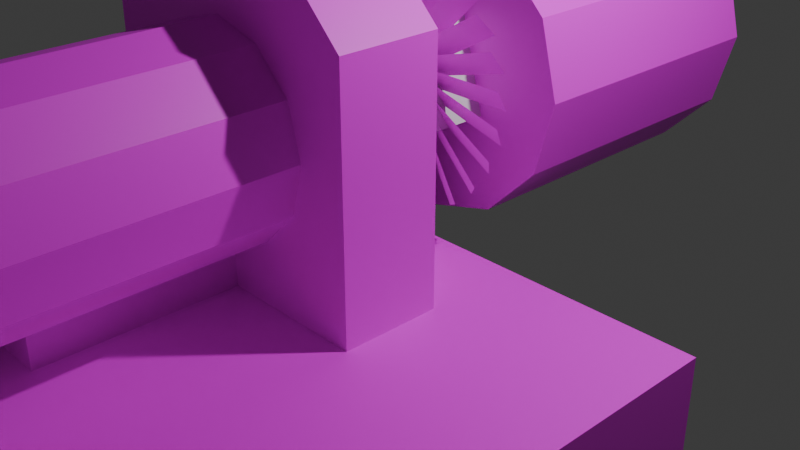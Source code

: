 # Source: 7.blend  (saved by Blender 4.3.34; exported with 4.5.12 LTS)
import bpy
from mathutils import Matrix  # noqa: F401  (used for matrix-valued properties, if any)

bpy.ops.wm.read_factory_settings(use_empty=True)
scene = bpy.context.scene
scene.name = 'Scene'

# ---- collections
col_linked = bpy.data.collections.new('Linked'); scene.collection.children.link(col_linked)
col_collection = bpy.data.collections.new('Collection'); scene.collection.children.link(col_collection)
col_es = bpy.data.collections.new('ES'); scene.collection.children.link(col_es)
col_uds = bpy.data.collections.new('UDS'); scene.collection.children.link(col_uds)
col_sds = bpy.data.collections.new('SDS'); scene.collection.children.link(col_sds)
col_ds = bpy.data.collections.new('DS'); scene.collection.children.link(col_ds)
col_s = bpy.data.collections.new('S'); scene.collection.children.link(col_s)

# ---- images (referenced by path relative to the original .blend; pixels are not part of the script)
import os
ASSET_DIR = os.environ.get("B2B_ASSET_DIR", "")  # directory of the original .blend (textures are referenced by path, not embedded)
HERE = os.path.dirname(os.path.abspath(__file__))  # packed textures are extracted next to this script under _unpacked/

def load_image(name, relpath, width, height, colorspace="sRGB"):
    """Load a texture the original file referenced (path relative to the .blend, or extracted next to this script)."""
    p = next((c for c in (os.path.join(HERE, relpath), os.path.join(ASSET_DIR, relpath)) if relpath and os.path.exists(c)), "")
    if p:
        img = bpy.data.images.load(p, check_existing=True)
        img.name = name
    else:  # same state as the original file: an image datablock whose file is absent (Cycles renders it pink)
        img = bpy.data.images.new(name, width, height)
        img.source = "FILE"
        img.filepath = "//" + (relpath or name)
    img.colorspace_settings.name = colorspace
    return img
img_texture1_png = load_image('texture1.png', 'texture1.png', 1024, 1024, 'sRGB')
img_texture0_png = load_image('texture0.png', 'texture0.png', 1024, 1024, 'sRGB')

# ---- materials (node trees are filled in below, after node groups)
mat_material_001 = bpy.data.materials.new('Material.001')
mat_material_001.alpha_threshold = 0.0
mat_material_001.roughness = 0.5
mat_material_001.line_color = (0.0, 0.0, 0.0, 1.0)
mat_material = bpy.data.materials.new('Material')
mat_material.alpha_threshold = 0.0
mat_material.roughness = 0.5
mat_material.line_color = (0.0, 0.0, 0.0, 1.0)

# ---- material node trees
mat_material_001.use_nodes = True; mat_material_001.node_tree.nodes.clear()
_N = mat_material_001.node_tree.nodes; _L = mat_material_001.node_tree.links
n0 = _N.new('ShaderNodeOutputMaterial'); n0.name = 'Material Output'; n0.location = (300, 300)
n1 = _N.new('ShaderNodeBsdfPrincipled'); n1.name = 'Principled BSDF'; n1.location = (10, 300)
n1.inputs[3].default_value = 1.45
n2 = _N.new('ShaderNodeTexImage'); n2.name = 'Image Texture'; n2.location = (-280, 280)
n2.image = img_texture1_png
n2.interpolation = 'Closest'
_L.new(n1.outputs[0], n0.inputs[0])
_L.new(n2.outputs[0], n1.inputs[0])
n0.is_active_output = True
mat_material.use_nodes = True; mat_material.node_tree.nodes.clear()
_N = mat_material.node_tree.nodes; _L = mat_material.node_tree.links
n0 = _N.new('ShaderNodeOutputMaterial'); n0.name = 'Material Output'; n0.location = (300, 300)
n1 = _N.new('ShaderNodeBsdfPrincipled'); n1.name = 'Principled BSDF'; n1.location = (10, 300)
n1.inputs[3].default_value = 1.45
n2 = _N.new('ShaderNodeTexImage'); n2.name = 'Image Texture'; n2.location = (-280, 280)
n2.image = img_texture0_png
n2.interpolation = 'Closest'
_L.new(n1.outputs[0], n0.inputs[0])
_L.new(n2.outputs[0], n1.inputs[0])
n0.is_active_output = True

# ---- world
world_world = bpy.data.worlds.new('World'); scene.world = world_world
world_world.use_nodes = True; world_world.node_tree.nodes.clear()
_N = world_world.node_tree.nodes; _L = world_world.node_tree.links
n0 = _N.new('ShaderNodeOutputWorld'); n0.name = 'World Output'; n0.location = (300, 300)
n1 = _N.new('ShaderNodeBackground'); n1.name = 'Background'; n1.location = (10, 300)
n1.inputs[0].default_value = (0.05088, 0.05088, 0.05088, 1.0)
_L.new(n1.outputs[0], n0.inputs[0])
n0.is_active_output = True
world_world.color = (0.05088, 0.05088, 0.05088)
world_world.sun_shadow_jitter_overblur = 0.0

# ---- cameras
cam_camera = bpy.data.cameras.new('Camera')
cam_camera.clip_end = 100.0
cam_camera.ortho_scale = 7.314

# ---- lights
light_light = bpy.data.lights.new('Light', 'POINT')
light_light.energy = 1000.0
light_light.shadow_soft_size = 0.1

# ---- meshes
me_cube_003 = bpy.data.meshes.new('Cube.003')
me_cube_003.from_pydata([(-1.5, -0.5, -2.5), (-1.5, 0.5, -2.5), (1.5, -0.5, -2.5), (1.5, 0.5, -2.5), (-1.0, -0.5, 0.5), (-1.5, -0.5, 0.0), (-1.5, 0.5, 0.0), (-1.0, 0.5, 0.5), (1.5, -0.5, 0.0), (1.0, -0.5, 0.5), (1.0, 0.5, 0.5), (1.5, 0.5, 0.0)], [], [(10, 7, 4, 9), (3, 11, 8, 2), (0, 5, 6, 1), (1, 3, 2, 0), (1, 6, 7, 10, 11, 3), (4, 7, 6, 5), (10, 9, 8, 11), (2, 8, 9, 4, 5, 0)])
_uv = me_cube_003.uv_layers.new(name='UVMap')
_uv.uv.foreach_set('vector', [0.8965, 0.8457, 0.8301, 0.8457, 0.8301, 0.8125, 0.8965, 0.8125, 0.8438, 0.877, 0.8438, 0.9551, 0.8125, 0.9551, 0.8125, 0.877, 0.8438, 0.877, 0.8438, 0.9551, 0.875, 0.9551, 0.875, 0.877, 0.8125, 0.877, 0.9062, 0.877, 0.9062, 0.8457, 0.8125, 0.8457, 0.7188, 0.8125, 0.7188, 0.8906, 0.7344, 0.9062, 0.7969, 0.9062, 0.8125, 0.8906, 0.8125, 0.8125, 0.8301, 0.8125, 0.8301, 0.8457, 0.8125, 0.8457, 0.8125, 0.8125, 0.8965, 0.8457, 0.8965, 0.8125, 0.9121, 0.8125, 0.9121, 0.8457, 0.8125, 0.9062, 0.8125, 0.9844, 0.7969, 1.0, 0.7344, 1.0, 0.7188, 0.9844, 0.7188, 0.9062])
me_cube_003.materials.append(mat_material_001)
me_cube_003.update()
me_cube_001 = bpy.data.meshes.new('Cube.001')
me_cube_001.from_pydata([(-0.5, -0.5, -0.5), (-0.5, -0.5, 0.5), (-0.5, 0.5, -0.5), (-0.5, 0.5, 0.5), (0.5, -0.5, -0.5), (0.5, -0.5, 0.5), (0.5, 0.5, -0.5), (0.5, 0.5, 0.5)], [], [(0, 1, 3, 2), (2, 3, 7, 6), (6, 7, 5, 4), (4, 5, 1, 0), (2, 6, 4, 0), (7, 3, 1, 5)])
_uv = me_cube_001.uv_layers.new(name='UVMap')
_uv.uv.foreach_set('vector', [0.375, 0.0, 0.625, 0.0, 0.625, 0.25, 0.375, 0.25, 0.375, 0.25, 0.625, 0.25, 0.625, 0.5, 0.375, 0.5, 0.375, 0.5, 0.625, 0.5, 0.625, 0.75, 0.375, 0.75, 0.375, 0.75, 0.625, 0.75, 0.625, 1.0, 0.375, 1.0, 0.125, 0.5, 0.375, 0.5, 0.375, 0.75, 0.125, 0.75, 0.625, 0.5, 0.875, 0.5, 0.875, 0.75, 0.625, 0.75])
me_cube_001.materials.append(mat_material)
me_cube_001.update()
me_cylinder_001 = bpy.data.meshes.new('Cylinder.001')
me_cylinder_001.from_pydata([(0.0, 1.5, -1.5), (0.0, 1.5, 1.5), (0.75, 1.299, -1.5), (0.75, 1.299, 1.5), (1.299, 0.75, -1.5), (1.299, 0.75, 1.5), (1.5, 0.0, -1.5), (1.5, 0.0, 1.5), (1.299, -0.75, -1.5), (1.299, -0.75, 1.5), (0.75, -1.299, -1.5), (0.75, -1.299, 1.5), (0.0, -1.5, -1.5), (0.0, -1.5, 1.5), (-0.75, -1.299, -1.5), (-0.75, -1.299, 1.5), (-1.299, -0.75, -1.5), (-1.299, -0.75, 1.5), (-1.5, 0.0, -1.5), (-1.5, 0.0, 1.5), (-1.299, 0.75, -1.5), (-1.299, 0.75, 1.5), (-0.75, 1.299, -1.5), (-0.75, 1.299, 1.5)], [], [(0, 1, 3, 2), (2, 3, 5, 4), (4, 5, 7, 6), (6, 7, 9, 8), (8, 9, 11, 10), (10, 11, 13, 12), (12, 13, 15, 14), (14, 15, 17, 16), (16, 17, 19, 18), (18, 19, 21, 20), (3, 1, 23, 21, 19, 17, 15, 13, 11, 9, 7, 5), (20, 21, 23, 22), (22, 23, 1, 0), (0, 2, 4, 6, 8, 10, 12, 14, 16, 18, 20, 22)])
_uv = me_cylinder_001.uv_layers.new(name='UVMap')
_uv.uv.foreach_set('vector', [1.0, 0.5, 1.0, 1.0, 0.9167, 1.0, 0.9167, 0.5, 0.9167, 0.5, 0.9167, 1.0, 0.8333, 1.0, 0.8333, 0.5, 0.8333, 0.5, 0.8333, 1.0, 0.75, 1.0, 0.75, 0.5, 0.75, 0.5, 0.75, 1.0, 0.6667, 1.0, 0.6667, 0.5, 0.6667, 0.5, 0.6667, 1.0, 0.5833, 1.0, 0.5833, 0.5, 0.5833, 0.5, 0.5833, 1.0, 0.5, 1.0, 0.5, 0.5, 0.5, 0.5, 0.5, 1.0, 0.4167, 1.0, 0.4167, 0.5, 0.4167, 0.5, 0.4167, 1.0, 0.3333, 1.0, 0.3333, 0.5, 0.3333, 0.5, 0.3333, 1.0, 0.25, 1.0, 0.25, 0.5, 0.25, 0.5, 0.25, 1.0, 0.1667, 1.0, 0.1667, 0.5, 0.37, 0.4578, 0.25, 0.49, 0.13, 0.4578, 0.04215, 0.37, 0.01, 0.25, 0.04215, 0.13, 0.13, 0.04215, 0.25, 0.01, 0.37, 0.04215, 0.4578, 0.13, 0.49, 0.25, 0.4578, 0.37, 0.1667, 0.5, 0.1667, 1.0, 0.08333, 1.0, 0.08333, 0.5, 0.08333, 0.5, 0.08333, 1.0, 7.451e-08, 1.0, 7.451e-08, 0.5, 0.75, 0.49, 0.87, 0.4578, 0.9578, 0.37, 0.99, 0.25, 0.9578, 0.13, 0.87, 0.04215, 0.75, 0.01, 0.63, 0.04215, 0.5422, 0.13, 0.51, 0.25, 0.5422, 0.37, 0.63, 0.4578])
me_cylinder_001.materials.append(mat_material)
me_cylinder_001.update()
me_cube_002 = bpy.data.meshes.new('Cube.002')
me_cube_002.from_pydata([(-0.5, 0.25, -0.5), (0.5, -0.25, -0.5), (-0.5, 0.375, -0.5), (0.5, -0.375, -0.5), (0.5, 0.25, -0.5), (-0.5, -0.25, -0.5), (0.5, 0.375, -0.5), (-0.5, -0.375, -0.5), (-0.375, 0.25, -0.3125), (-0.5, 0.25, -0.4375), (-0.5, 0.375, -0.4375), (-0.375, 0.375, -0.3125), (0.5, 0.25, -0.4375), (0.375, 0.25, -0.3125), (0.375, 0.375, -0.3125), (0.5, 0.375, -0.4375), (-0.375, -0.375, -0.3125), (-0.5, -0.375, -0.4375), (-0.5, -0.25, -0.4375), (-0.375, -0.25, -0.3125), (0.5, -0.375, -0.4375), (0.375, -0.375, -0.3125), (0.375, -0.25, -0.3125), (0.5, -0.25, -0.4375)], [], [(14, 11, 8, 13), (6, 15, 12, 4), (22, 19, 16, 21), (0, 9, 10, 2), (2, 6, 4, 0), (2, 10, 11, 14, 15, 6), (8, 11, 10, 9), (14, 13, 12, 15), (4, 12, 13, 8, 9, 0), (1, 23, 20, 3), (7, 17, 18, 5), (5, 1, 3, 7), (5, 18, 19, 22, 23, 1), (16, 19, 18, 17), (22, 21, 20, 23), (3, 20, 21, 16, 17, 7)])
_uv = me_cube_002.uv_layers.new(name='UVMap')
_uv.uv.foreach_set('vector', [0.08203, 0.07031, 0.08203, 0.04688, 0.08594, 0.04688, 0.08594, 0.07031, 0.08203, 0.007812, 0.08203, 0.005859, 0.08594, 0.005859, 0.08594, 0.007812, 0.06641, 0.07031, 0.06641, 0.04688, 0.07031, 0.04688, 0.07031, 0.07031, 0.08594, 0.03906, 0.08594, 0.04102, 0.08203, 0.04102, 0.08203, 0.03906, 0.08203, 0.03906, 0.08203, 0.007812, 0.08594, 0.007812, 0.08594, 0.03906, 0.08203, 0.03906, 0.08008, 0.03906, 0.07617, 0.03516, 0.07617, 0.01172, 0.08008, 0.007812, 0.08203, 0.007812, 0.08594, 0.04688, 0.08203, 0.04688, 0.08203, 0.04102, 0.08594, 0.04102, 0.08203, 0.0, 0.08594, 0.0, 0.08594, 0.005859, 0.08203, 0.005859, 0.08594, 0.007812, 0.08789, 0.007812, 0.0918, 0.01172, 0.0918, 0.03516, 0.08789, 0.03906, 0.08594, 0.03906, 0.06641, 0.007812, 0.06641, 0.005859, 0.07031, 0.005859, 0.07031, 0.007812, 0.07031, 0.03906, 0.07031, 0.04102, 0.06641, 0.04102, 0.06641, 0.03906, 0.06641, 0.03906, 0.06641, 0.007812, 0.07031, 0.007812, 0.07031, 0.03906, 0.06641, 0.03906, 0.06445, 0.03906, 0.06055, 0.03516, 0.06055, 0.01172, 0.06445, 0.007812, 0.06641, 0.007812, 0.07031, 0.04688, 0.06641, 0.04688, 0.06641, 0.04102, 0.07031, 0.04102, 0.06641, 0.0, 0.07031, 0.0, 0.07031, 0.005859, 0.06641, 0.005859, 0.07031, 0.007812, 0.07227, 0.007812, 0.07617, 0.01172, 0.07617, 0.03516, 0.07227, 0.03906, 0.07031, 0.03906])
me_cube_002.materials.append(mat_material_001)
me_cube_002.update()
me_cube_005 = bpy.data.meshes.new('Cube.005')
me_cube_005.from_pydata([(-2.5, -0.5, -0.5), (-2.5, 0.5, -0.5), (2.5, -0.5, -0.5), (2.5, 0.5, -0.5), (-1.5, -0.5, 4.5), (-2.5, -0.5, 3.5), (-2.5, 0.5, 3.5), (-1.5, 0.5, 4.5), (2.5, -0.5, 3.5), (1.5, -0.5, 4.5), (1.5, 0.5, 4.5), (2.5, 0.5, 3.5)], [], [(10, 7, 4, 9), (3, 11, 8, 2), (0, 5, 6, 1), (1, 3, 2, 0), (1, 6, 7, 10, 11, 3), (4, 7, 6, 5), (10, 9, 8, 11), (2, 8, 9, 4, 5, 0)])
_uv = me_cube_005.uv_layers.new(name='UVMap')
_uv.uv.foreach_set('vector', [0.8262, 0.5312, 0.7246, 0.5312, 0.7246, 0.498, 0.8262, 0.498, 0.8906, 0.498, 0.8906, 0.623, 0.8594, 0.623, 0.8594, 0.498, 0.8906, 0.498, 0.8906, 0.6211, 0.9219, 0.6211, 0.9219, 0.498, 0.6914, 0.5625, 0.8477, 0.5625, 0.8477, 0.5312, 0.6914, 0.5312, 0.6914, 0.3418, 0.6914, 0.4668, 0.7227, 0.498, 0.8145, 0.498, 0.8457, 0.4668, 0.8457, 0.3418, 0.7246, 0.498, 0.7246, 0.5312, 0.6914, 0.5312, 0.6914, 0.498, 0.8262, 0.5312, 0.8262, 0.498, 0.8594, 0.498, 0.8594, 0.5312, 1.0, 0.3418, 1.0, 0.4668, 0.9688, 0.498, 0.877, 0.498, 0.8457, 0.4668, 0.8457, 0.3418])
me_cube_005.materials.append(mat_material_001)
me_cube_005.update()
me_cube_008 = bpy.data.meshes.new('Cube.008')
me_cube_008.from_pydata([(-3.5, -0.5, -1.5), (-3.5, 0.5, -1.5), (3.5, -0.5, -1.5), (3.5, 0.5, -1.5), (-1.5, -0.5, 5.5), (-3.5, -0.5, 3.5), (-3.5, 0.5, 3.5), (-1.5, 0.5, 5.5), (3.5, -0.5, 3.5), (1.5, -0.5, 5.5), (1.5, 0.5, 5.5), (3.5, 0.5, 3.5)], [], [(10, 7, 4, 9), (3, 11, 8, 2), (0, 5, 6, 1), (1, 3, 2, 0), (1, 6, 7, 10, 11, 3), (4, 7, 6, 5), (10, 9, 8, 11), (2, 8, 9, 4, 5, 0)])
_uv = me_cube_008.uv_layers.new(name='UVMap')
_uv.uv.foreach_set('vector', [0.4863, 1.0, 0.3828, 1.0, 0.3828, 0.9648, 0.4863, 0.9648, 0.3438, 0.752, 0.3438, 0.9082, 0.3125, 0.9082, 0.3125, 0.752, 0.4375, 0.7832, 0.4375, 0.9395, 0.4688, 0.9395, 0.4688, 0.7832, 0.5312, 0.5938, 0.75, 0.5938, 0.75, 0.5625, 0.5312, 0.5625, 0.3125, 0.5625, 0.3125, 0.7188, 0.375, 0.7812, 0.4688, 0.7812, 0.5312, 0.7188, 0.5312, 0.5625, 0.3828, 0.9648, 0.3828, 1.0, 0.3125, 1.0, 0.3125, 0.9648, 0.4863, 1.0, 0.4863, 0.9648, 0.5566, 0.9648, 0.5566, 1.0, 0.7188, 0.75, 0.7188, 0.9062, 0.6562, 0.9688, 0.5625, 0.9688, 0.5, 0.9062, 0.5, 0.75])
me_cube_008.materials.append(mat_material_001)
me_cube_008.update()
me_cube_011 = bpy.data.meshes.new('Cube.011')
me_cube_011.from_pydata([(-3.5, -12.5, -2.5), (-3.5, -12.5, 0.5), (-3.5, 0.5, -2.5), (-3.5, 0.5, 0.5), (3.5, -12.5, -2.5), (3.5, -12.5, 0.5), (3.5, 0.5, -2.5), (3.5, 0.5, 0.5)], [], [(0, 1, 3, 2), (2, 3, 7, 6), (6, 7, 5, 4), (4, 5, 1, 0), (2, 6, 4, 0), (7, 3, 1, 5)])
_uv = me_cube_011.uv_layers.new(name='UVMap')
_uv.uv.foreach_set('vector', [0.375, 0.0, 0.625, 0.0, 0.625, 0.25, 0.375, 0.25, 0.375, 0.25, 0.625, 0.25, 0.625, 0.5, 0.375, 0.5, 0.375, 0.5, 0.625, 0.5, 0.625, 0.75, 0.375, 0.75, 0.375, 0.75, 0.625, 0.75, 0.625, 1.0, 0.375, 1.0, 0.125, 0.5, 0.375, 0.5, 0.375, 0.75, 0.125, 0.75, 0.625, 0.5, 0.875, 0.5, 0.875, 0.75, 0.625, 0.75])
me_cube_011.materials.append(mat_material)
me_cube_011.update()
me_cube_012 = bpy.data.meshes.new('Cube.012')
me_cube_012.from_pydata([(-3.5, -12.5, -1.5), (-3.5, -12.5, -0.5), (-3.5, 0.5, -1.5), (-3.5, 0.5, -0.5), (3.5, -12.5, -1.5), (3.5, -12.5, -0.5), (3.5, 0.5, -1.5), (3.5, 0.5, -0.5)], [], [(0, 1, 3, 2), (2, 3, 7, 6), (6, 7, 5, 4), (4, 5, 1, 0), (2, 6, 4, 0), (7, 3, 1, 5)])
_uv = me_cube_012.uv_layers.new(name='UVMap')
_uv.uv.foreach_set('vector', [0.375, 0.0, 0.625, 0.0, 0.625, 0.25, 0.375, 0.25, 0.375, 0.25, 0.625, 0.25, 0.625, 0.5, 0.375, 0.5, 0.375, 0.5, 0.625, 0.5, 0.625, 0.75, 0.375, 0.75, 0.375, 0.75, 0.625, 0.75, 0.625, 1.0, 0.375, 1.0, 0.125, 0.5, 0.375, 0.5, 0.375, 0.75, 0.125, 0.75, 0.625, 0.5, 0.875, 0.5, 0.875, 0.75, 0.625, 0.75])
me_cube_012.materials.append(mat_material)
me_cube_012.update()
me_cube_013 = bpy.data.meshes.new('Cube.013')
me_cube_013.from_pydata([(-3.5, -10.0, -2.5), (-3.5, 0.5, -2.5), (3.5, -10.0, -2.5), (3.5, 0.5, -2.5), (0.0, -10.0, 5.5), (-3.5, -10.0, 2.0), (-1.339, -10.0, 5.234), (-2.475, -10.0, 4.475), (-3.234, -10.0, 3.339), (-3.5, 0.5, 2.0), (0.0, 0.5, 5.5), (-3.234, 0.5, 3.339), (-2.475, 0.5, 4.475), (-1.339, 0.5, 5.234), (3.5, -10.0, 2.0), (0.0, -10.0, 5.5), (3.234, -10.0, 3.339), (2.475, -10.0, 4.475), (1.339, -10.0, 5.234), (0.0, 0.5, 5.5), (3.5, 0.5, 2.0), (1.339, 0.5, 5.234), (2.475, 0.5, 4.475), (3.234, 0.5, 3.339)], [], [(19, 10, 4, 15), (3, 20, 14, 2), (0, 5, 9, 1), (1, 3, 2, 0), (1, 9, 11, 12, 13, 10, 19, 21, 22, 23, 20, 3), (4, 10, 13, 6), (6, 13, 12, 7), (7, 12, 11, 8), (8, 11, 9, 5), (19, 15, 18, 21), (21, 18, 17, 22), (22, 17, 16, 23), (23, 16, 14, 20), (2, 14, 16, 17, 18, 15, 4, 6, 7, 8, 5, 0)])
_uv = me_cube_013.uv_layers.new(name='UVMap')
_uv.uv.foreach_set('vector', [0.75, 0.5, 0.75, 0.5, 0.75, 0.75, 0.75, 0.75, 0.375, 0.5, 0.5, 0.5, 0.5, 0.75, 0.375, 0.75, 0.375, 0.0, 0.5, 0.0, 0.5, 0.25, 0.375, 0.25, 0.125, 0.5, 0.375, 0.5, 0.375, 0.75, 0.125, 0.75, 0.375, 0.25, 0.5, 0.25, 0.5478, 0.2595, 0.5884, 0.2866, 0.6155, 0.3272, 0.625, 0.375, 0.625, 0.375, 0.6155, 0.4228, 0.5884, 0.4634, 0.5478, 0.4905, 0.5, 0.5, 0.375, 0.5, 0.75, 0.75, 0.75, 0.5, 0.7978, 0.5, 0.7978, 0.75, 0.7978, 0.75, 0.7978, 0.5, 0.875, 0.5, 0.875, 0.75, 0.625, 0.0, 0.625, 0.25, 0.5478, 0.25, 0.5478, 0.0, 0.5478, 0.0, 0.5478, 0.25, 0.5, 0.25, 0.5, 0.0, 0.75, 0.5, 0.75, 0.75, 0.7022, 0.75, 0.7022, 0.5, 0.7022, 0.5, 0.7022, 0.75, 0.625, 0.75, 0.625, 0.5, 0.625, 0.5, 0.625, 0.75, 0.5478, 0.75, 0.5478, 0.5, 0.5478, 0.5, 0.5478, 0.75, 0.5, 0.75, 0.5, 0.5, 0.375, 0.75, 0.5, 0.75, 0.5478, 0.7595, 0.5884, 0.7866, 0.6155, 0.8272, 0.625, 0.875, 0.625, 0.875, 0.6155, 0.9228, 0.5884, 0.9634, 0.5478, 0.9905, 0.5, 1.0, 0.375, 1.0])
me_cube_013.materials.append(mat_material)
me_cube_013.update()
me_cube_014 = bpy.data.meshes.new('Cube.014')
me_cube_014.from_pydata([(-2.375, -0.5, -0.5), (-2.375, -0.5, -0.25), (-2.375, 0.5, -0.5), (-2.375, 0.5, -0.25), (0.0, -0.5, -0.5), (0.0, -0.5, -0.25), (0.0, 0.5, -0.5), (0.0, 0.5, -0.25), (-2.188, -0.375, -0.25), (-1.625, 0.5, 0.5), (-2.188, 0.375, -0.25), (-1.625, 0.5, -0.25), (-1.625, -0.375, -0.25), (-1.625, -0.375, 0.5), (-1.625, 0.375, -0.25), (-1.625, 0.375, 0.5), (-2.188, -0.5, -0.25), (-1.625, -0.5, 0.5), (-1.625, -0.5, -0.25), (-2.188, 0.5, -0.25), (-1.625, 0.5, -0.25), (-1.625, 0.5, 0.5), (-1.625, -0.5, 0.5), (-1.625, -0.5, -0.25), (-2.188, -0.375, 0.25), (-1.938, -0.375, 0.5), (-1.938, 0.375, 0.5), (-2.188, 0.375, 0.25), (-1.938, -0.5, 0.5), (-2.188, -0.5, 0.25), (-2.188, 0.5, 0.25), (-1.938, 0.5, 0.5), (0.0, -0.5, -0.25), (0.0, -0.5, 0.5), (0.0, 0.5, -0.25), (0.0, 0.5, 0.5)], [], [(0, 1, 3, 2), (2, 3, 7, 6), (4, 5, 1, 0), (2, 6, 4, 0), (7, 3, 1, 5), (8, 12, 23, 16), (13, 25, 28, 22), (8, 24, 25, 13, 12), (26, 15, 21, 31), (18, 17, 9, 11), (19, 30, 31, 21, 20), (15, 14, 20, 21), (14, 10, 19, 20), (10, 27, 30, 19), (12, 13, 22, 23), (23, 22, 28, 29, 16), (10, 14, 15, 26, 27), (28, 25, 24, 29), (30, 27, 26, 31), (24, 8, 16, 29), (11, 9, 35, 34), (32, 33, 17, 18), (35, 9, 17, 33), (32, 34, 35, 33), (6, 34, 32, 4)])
_uv = me_cube_014.uv_layers.new(name='UVMap')
_uv.uv.foreach_set('vector', [0.8496, 0.05469, 0.8496, 0.0625, 0.8809, 0.0625, 0.8809, 0.05469, 0.8262, 0.1094, 0.8262, 0.1172, 0.9004, 0.1172, 0.9004, 0.1094, 0.9004, 0.1172, 0.9004, 0.125, 0.8262, 0.125, 0.8262, 0.1172, 0.7754, 0.03125, 0.8496, 0.03125, 0.8496, 0.0, 0.7754, 0.0, 0.8496, 0.0625, 0.7754, 0.0625, 0.7754, 0.03125, 0.8496, 0.03125, 0.8809, 0.05078, 0.8984, 0.05078, 0.8984, 0.04688, 0.8809, 0.04688, 0.9004, 0.05469, 0.8887, 0.05469, 0.8887, 0.05078, 0.9004, 0.05078, 0.7754, 0.09375, 0.7754, 0.1094, 0.7832, 0.1172, 0.793, 0.1172, 0.793, 0.09375, 0.7832, 0.1172, 0.7949, 0.1172, 0.7949, 0.1211, 0.7832, 0.1211, 0.8496, 0.03125, 0.8496, 0.05469, 0.8809, 0.05469, 0.8809, 0.03125, 0.793, 0.09375, 0.793, 0.1094, 0.8008, 0.1172, 0.8105, 0.1172, 0.8105, 0.09375, 0.8809, 0.02344, 0.8809, 0.0, 0.8848, 0.0, 0.8848, 0.02344, 0.8105, 0.1172, 0.793, 0.1172, 0.793, 0.1211, 0.8105, 0.1211, 0.8105, 0.09375, 0.8105, 0.1094, 0.8145, 0.1094, 0.8145, 0.09375, 0.8848, 0.02344, 0.8848, 0.04688, 0.8809, 0.04688, 0.8809, 0.02344, 0.8945, 0.0625, 0.8945, 0.08594, 0.8848, 0.08594, 0.877, 0.07812, 0.877, 0.0625, 0.877, 0.08594, 0.8945, 0.08594, 0.8945, 0.1094, 0.8848, 0.1094, 0.877, 0.1016, 0.8887, 0.05078, 0.8887, 0.05469, 0.8809, 0.05469, 0.8809, 0.05078, 0.7754, 0.1211, 0.7754, 0.1172, 0.7832, 0.1172, 0.7832, 0.1211, 0.8184, 0.1094, 0.8184, 0.09375, 0.8145, 0.09375, 0.8145, 0.1094, 0.8262, 0.0625, 0.8262, 0.08594, 0.877, 0.08594, 0.877, 0.0625, 0.877, 0.08594, 0.877, 0.1094, 0.8262, 0.1094, 0.8262, 0.08594, 0.8262, 0.09375, 0.7754, 0.09375, 0.7754, 0.0625, 0.8262, 0.0625, 0.8496, 0.007812, 0.8809, 0.007812, 0.8809, 0.03125, 0.8496, 0.03125, 0.8809, 0.0, 0.8809, 0.007812, 0.8496, 0.007812, 0.8496, 0.0])
me_cube_014.materials.append(mat_material_001)
me_cube_014.update()
me_cube_015 = bpy.data.meshes.new('Cube.015')
me_cube_015.from_pydata([(-4.5, -0.5, -3.5), (-4.5, 0.5, -3.5), (4.5, -0.5, -3.5), (4.5, 0.5, -3.5), (-1.5, -0.5, 5.5), (-4.5, -0.5, 2.5), (-3.621, -0.5, 4.621), (-4.5, 0.5, 2.5), (-1.5, 0.5, 5.5), (-3.621, 0.5, 4.621), (4.5, -0.5, 2.5), (1.5, -0.5, 5.5), (3.621, -0.5, 4.621), (1.5, 0.5, 5.5), (4.5, 0.5, 2.5), (3.621, 0.5, 4.621)], [], [(13, 8, 4, 11), (3, 14, 10, 2), (0, 5, 7, 1), (1, 3, 2, 0), (1, 7, 9, 8, 13, 15, 14, 3), (4, 8, 9, 6), (6, 9, 7, 5), (13, 11, 12, 15), (15, 12, 10, 14), (2, 10, 12, 11, 4, 6, 5, 0)])
_uv = me_cube_015.uv_layers.new(name='UVMap')
_uv.uv.foreach_set('vector', [0.03125, 0.5762, 0.03125, 0.6699, 0.0, 0.6699, 0.0, 0.5762, 0.03125, 0.2441, 0.03125, 0.4316, 0.0, 0.4316, 0.0, 0.2441, 0.0, 1.0, 0.0, 0.8125, 0.03125, 0.8125, 0.03125, 1.0, 0.03125, 0.5254, 0.3125, 0.5254, 0.3125, 0.5566, 0.03125, 0.5566, 0.03125, 0.5254, 0.03125, 0.3379, 0.05859, 0.2715, 0.125, 0.2441, 0.2188, 0.2441, 0.2852, 0.2715, 0.3125, 0.3379, 0.3125, 0.5254, 0.0, 0.6699, 0.03125, 0.6699, 0.03125, 0.7402, 0.0, 0.7402, 0.0, 0.7402, 0.03125, 0.7402, 0.03125, 0.8125, 0.0, 0.8125, 0.03125, 0.5762, 0.0, 0.5762, 0.0, 0.5039, 0.03125, 0.5039, 0.03125, 0.5039, 0.0, 0.5039, 0.0, 0.4316, 0.03125, 0.4316, 0.3125, 0.5566, 0.3125, 0.7441, 0.2852, 0.8105, 0.2188, 0.8379, 0.125, 0.8379, 0.05859, 0.8105, 0.03125, 0.7441, 0.03125, 0.5566])
me_cube_015.materials.append(mat_material_001)
me_cube_015.update()
me_cube_016 = bpy.data.meshes.new('Cube.016')
me_cube_016.from_pydata([(-4.5, -23.5, -2.5), (-4.5, -23.5, -1.5), (-4.5, 0.5, -2.5), (-4.5, 0.5, -1.5), (4.5, -23.5, -2.5), (4.5, -23.5, -1.5), (4.5, 0.5, -2.5), (4.5, 0.5, -1.5)], [], [(0, 1, 3, 2), (2, 3, 7, 6), (6, 7, 5, 4), (4, 5, 1, 0), (2, 6, 4, 0), (7, 3, 1, 5)])
_uv = me_cube_016.uv_layers.new(name='UVMap')
_uv.uv.foreach_set('vector', [0.375, 0.0, 0.625, 0.0, 0.625, 0.25, 0.375, 0.25, 0.375, 0.25, 0.625, 0.25, 0.625, 0.5, 0.375, 0.5, 0.375, 0.5, 0.625, 0.5, 0.625, 0.75, 0.375, 0.75, 0.375, 0.75, 0.625, 0.75, 0.625, 1.0, 0.375, 1.0, 0.125, 0.5, 0.375, 0.5, 0.375, 0.75, 0.125, 0.75, 0.625, 0.5, 0.875, 0.5, 0.875, 0.75, 0.625, 0.75])
me_cube_016.materials.append(mat_material)
me_cube_016.update()
me_cube_018 = bpy.data.meshes.new('Cube.018')
me_cube_018.from_pydata([(-3.0, -20.5, -2.5), (-3.0, -20.5, -1.5), (-3.0, -19.5, -2.5), (-3.0, -19.5, -1.5), (0.0, -20.5, -2.5), (0.0, -20.5, -1.5), (0.0, -19.5, -2.5), (0.0, -19.5, -1.5), (-2.5, -20.5, -1.0), (-2.5, -19.5, -1.0), (0.0, -19.5, -1.0), (0.0, -20.5, -1.0)], [], [(0, 1, 3, 2), (2, 3, 7, 6), (6, 7, 5, 4), (4, 5, 1, 0), (2, 6, 4, 0), (7, 3, 9, 10), (10, 9, 8, 11), (5, 7, 10, 11), (3, 1, 8, 9), (1, 5, 11, 8)])
_uv = me_cube_018.uv_layers.new(name='UVMap')
_uv.uv.foreach_set('vector', [0.666, 0.1309, 0.666, 0.09961, 0.6973, 0.09961, 0.6973, 0.1309, 0.6973, 0.1309, 0.7285, 0.1309, 0.7285, 0.2246, 0.6973, 0.2246, 0.7754, 0.0, 0.7754, 0.03125, 0.7441, 0.03125, 0.7441, 0.0, 0.666, 0.2246, 0.6348, 0.2246, 0.6348, 0.1309, 0.666, 0.1309, 0.6973, 0.1309, 0.6973, 0.2246, 0.666, 0.2246, 0.666, 0.1309, 0.7285, 0.2246, 0.7285, 0.1309, 0.7441, 0.1465, 0.7441, 0.2246, 0.6973, 0.0, 0.6973, 0.07812, 0.666, 0.07812, 0.666, 0.0, 0.7441, 0.03125, 0.7754, 0.03125, 0.7754, 0.04688, 0.7441, 0.04688, 0.6973, 0.09961, 0.666, 0.09961, 0.666, 0.07812, 0.6973, 0.07812, 0.6348, 0.1309, 0.6348, 0.2246, 0.6191, 0.2246, 0.6191, 0.1465])
me_cube_018.materials.append(mat_material_001)
me_cube_018.update()
me_cube_019 = bpy.data.meshes.new('Cube.019')
me_cube_019.from_pydata([(-4.0, -15.5, -3.5), (-4.0, -15.5, -2.0), (-4.0, -14.5, -3.5), (-4.0, -14.5, -2.0), (0.0, -15.5, -3.5), (0.0, -15.5, -2.0), (0.0, -14.5, -3.5), (0.0, -14.5, -2.0), (-3.5, -15.5, -1.5), (-3.5, -14.5, -1.5), (0.0, -14.5, -1.5), (0.0, -15.5, -1.5)], [], [(0, 1, 3, 2), (2, 3, 7, 6), (6, 7, 5, 4), (4, 5, 1, 0), (2, 6, 4, 0), (7, 3, 9, 10), (10, 9, 8, 11), (5, 7, 10, 11), (3, 1, 8, 9), (1, 5, 11, 8)])
_uv = me_cube_019.uv_layers.new(name='UVMap')
_uv.uv.foreach_set('vector', [0.4941, 0.1777, 0.4941, 0.1309, 0.5254, 0.1309, 0.5254, 0.1777, 0.5254, 0.1777, 0.5723, 0.1777, 0.5723, 0.3027, 0.5254, 0.3027, 0.6191, 0.0, 0.6191, 0.04688, 0.5879, 0.04688, 0.5879, 0.0, 0.4941, 0.3027, 0.4473, 0.3027, 0.4473, 0.1777, 0.4941, 0.1777, 0.5254, 0.1777, 0.5254, 0.3027, 0.4941, 0.3027, 0.4941, 0.1777, 0.5723, 0.3027, 0.5723, 0.1777, 0.5879, 0.1934, 0.5879, 0.3027, 0.5254, 0.0, 0.5254, 0.1094, 0.4941, 0.1094, 0.4941, 0.0, 0.5879, 0.04688, 0.6191, 0.04688, 0.6191, 0.0625, 0.5879, 0.0625, 0.5254, 0.1309, 0.4941, 0.1309, 0.4941, 0.1094, 0.5254, 0.1094, 0.4473, 0.1777, 0.4473, 0.3027, 0.4316, 0.3027, 0.4316, 0.1934])
me_cube_019.materials.append(mat_material_001)
me_cube_019.update()
me_cube_020 = bpy.data.meshes.new('Cube.020')
me_cube_020.from_pydata([(-1.375, -0.5, -0.5), (-1.375, -0.5, -0.25), (-1.375, 0.5, -0.5), (-1.375, 0.5, -0.25), (0.0, -0.5, -0.5), (0.0, -0.5, -0.25), (0.0, 0.5, -0.5), (0.0, 0.5, -0.25), (-1.188, -0.375, -0.25), (-0.625, 0.5, 0.5), (-1.188, 0.375, -0.25), (-0.625, 0.5, -0.25), (-0.625, -0.375, -0.25), (-0.625, -0.375, 0.5), (-0.625, 0.375, -0.25), (-0.625, 0.375, 0.5), (-1.188, -0.5, -0.25), (-0.625, -0.5, 0.5), (-0.625, -0.5, -0.25), (-1.188, 0.5, -0.25), (-0.625, 0.5, -0.25), (-0.625, 0.5, 0.5), (-0.625, -0.5, 0.5), (-0.625, -0.5, -0.25), (-1.188, -0.375, 0.25), (-0.9375, -0.375, 0.5), (-0.9375, 0.375, 0.5), (-1.188, 0.375, 0.25), (-0.9375, -0.5, 0.5), (-1.188, -0.5, 0.25), (-1.188, 0.5, 0.25), (-0.9375, 0.5, 0.5), (0.0, -0.5, -0.25), (0.0, -0.5, 0.5), (0.0, 0.5, -0.25), (0.0, 0.5, 0.5)], [], [(0, 1, 3, 2), (2, 3, 7, 6), (4, 5, 1, 0), (2, 6, 4, 0), (7, 3, 1, 5), (8, 12, 23, 16), (13, 25, 28, 22), (8, 24, 25, 13, 12), (26, 15, 21, 31), (18, 17, 9, 11), (19, 30, 31, 21, 20), (15, 14, 20, 21), (14, 10, 19, 20), (10, 27, 30, 19), (12, 13, 22, 23), (23, 22, 28, 29, 16), (10, 14, 15, 26, 27), (28, 25, 24, 29), (30, 27, 26, 31), (24, 8, 16, 29), (11, 9, 35, 34), (32, 33, 17, 18), (35, 9, 17, 33), (32, 34, 35, 33), (6, 34, 32, 4)])
_uv = me_cube_020.uv_layers.new(name='UVMap')
_uv.uv.foreach_set('vector', [0.9004, 0.09375, 0.9004, 0.1016, 0.9316, 0.1016, 0.9316, 0.09375, 0.9004, 0.08594, 0.9004, 0.09375, 0.9434, 0.09375, 0.9434, 0.08594, 0.9863, 0.08594, 0.9863, 0.09375, 0.9434, 0.09375, 0.9434, 0.08594, 0.9004, 0.03125, 0.9434, 0.03125, 0.9434, 0.0, 0.9004, 0.0, 0.9434, 0.0625, 0.9004, 0.0625, 0.9004, 0.03125, 0.9434, 0.03125, 0.9746, 0.05469, 0.9922, 0.05469, 0.9922, 0.05078, 0.9746, 0.05078, 0.9492, 0.09766, 0.9395, 0.09766, 0.9395, 0.09375, 0.9492, 0.09375, 0.9199, 0.0625, 0.9199, 0.07812, 0.9277, 0.08594, 0.9375, 0.08594, 0.9375, 0.0625, 0.9707, 0.07812, 0.9805, 0.07812, 0.9805, 0.08203, 0.9707, 0.08203, 0.9434, 0.03125, 0.9434, 0.05469, 0.9746, 0.05469, 0.9746, 0.03125, 0.9746, 0.0, 0.9746, 0.01562, 0.9824, 0.02344, 0.9922, 0.02344, 0.9922, 0.0, 0.9375, 0.08594, 0.9375, 0.0625, 0.9414, 0.0625, 0.9414, 0.08594, 0.9922, 0.04688, 0.9746, 0.04688, 0.9746, 0.05078, 0.9922, 0.05078, 0.9922, 0.02344, 0.9922, 0.03906, 0.9961, 0.03906, 0.9961, 0.02344, 0.9961, 0.0, 0.9961, 0.02344, 0.9922, 0.02344, 0.9922, 0.0, 0.9922, 0.02344, 0.9922, 0.04688, 0.9824, 0.04688, 0.9746, 0.03906, 0.9746, 0.02344, 0.9824, 0.05469, 1.0, 0.05469, 1.0, 0.07812, 0.9902, 0.07812, 0.9824, 0.07031, 0.9395, 0.09375, 0.9395, 0.09766, 0.9316, 0.09766, 0.9316, 0.09375, 0.9629, 0.08203, 0.9629, 0.07812, 0.9707, 0.07812, 0.9707, 0.08203, 0.9961, 0.05469, 0.9961, 0.03906, 0.9922, 0.03906, 0.9922, 0.05469, 0.9629, 0.05469, 0.9629, 0.07812, 0.9824, 0.07812, 0.9824, 0.05469, 0.9199, 0.0625, 0.9199, 0.08594, 0.9004, 0.08594, 0.9004, 0.0625, 0.9629, 0.08594, 0.9434, 0.08594, 0.9434, 0.05469, 0.9629, 0.05469, 0.9434, 0.007812, 0.9746, 0.007812, 0.9746, 0.03125, 0.9434, 0.03125, 0.9746, 0.0, 0.9746, 0.007812, 0.9434, 0.007812, 0.9434, 0.0])
me_cube_020.materials.append(mat_material_001)
me_cube_020.update()
me_cylinder_003 = bpy.data.meshes.new('Cylinder.003')
me_cylinder_003.from_pydata([(-1.656e-09, 1.0, -1.5), (-1.656e-09, 1.0, -0.5), (0.5, 0.866, -1.5), (0.5, 0.866, -0.5), (0.866, 0.5, -1.5), (0.866, 0.5, -0.5), (1.0, 1.258e-08, -1.5), (1.0, 8.808e-08, -0.5), (0.866, -0.5, -1.5), (0.866, -0.5, -0.5), (0.5, -0.866, -1.5), (0.5, -0.866, -0.5), (-1.656e-09, -1.0, -1.5), (-1.656e-09, -1.0, -0.5), (-0.5, -0.866, -1.5), (-0.5, -0.866, -0.5), (-0.866, -0.5, -1.5), (-0.866, -0.5, -0.5), (-1.0, 1.258e-08, -1.5), (-1.0, 8.808e-08, -0.5), (-0.866, 0.5, -1.5), (-0.866, 0.5, -0.5), (-0.5, 0.866, -1.5), (-0.5, 0.866, -0.5)], [], [(0, 1, 3, 2), (2, 3, 5, 4), (4, 5, 7, 6), (6, 7, 9, 8), (8, 9, 11, 10), (10, 11, 13, 12), (12, 13, 15, 14), (14, 15, 17, 16), (16, 17, 19, 18), (18, 19, 21, 20), (20, 21, 23, 22), (22, 23, 1, 0)])
_uv = me_cylinder_003.uv_layers.new(name='UVMap')
_uv.uv.foreach_set('vector', [0.375, 0.8047, 0.4375, 0.8047, 0.4375, 0.8398, 0.375, 0.8398, 0.375, 0.8398, 0.4375, 0.8398, 0.4375, 0.8711, 0.375, 0.8711, 0.375, 0.8711, 0.4375, 0.8711, 0.4375, 0.9023, 0.375, 0.9023, 0.375, 0.9023, 0.4375, 0.9023, 0.4375, 0.9336, 0.375, 0.9336, 0.375, 0.9336, 0.4375, 0.9336, 0.4375, 0.9688, 0.375, 0.9688, 0.375, 0.9688, 0.4375, 0.9688, 0.4375, 1.0, 0.375, 1.0, 0.375, 0.6133, 0.4375, 0.6133, 0.4375, 0.6445, 0.375, 0.6445, 0.375, 0.6445, 0.4375, 0.6445, 0.4375, 0.6758, 0.375, 0.6758, 0.375, 0.6758, 0.4375, 0.6758, 0.4375, 0.707, 0.375, 0.707, 0.375, 0.707, 0.4375, 0.707, 0.4375, 0.7422, 0.375, 0.7422, 0.375, 0.7422, 0.4375, 0.7422, 0.4375, 0.7734, 0.375, 0.7734, 0.375, 0.7734, 0.4375, 0.7734, 0.4375, 0.8047, 0.375, 0.8047])
me_cylinder_003.materials.append(mat_material)
me_cylinder_003.update()
me_cylinder_002 = bpy.data.meshes.new('Cylinder.002')
me_cylinder_002.from_pydata([(0.0, 1.5, -1.5), (0.0, 1.5, -0.5), (0.75, 1.299, -1.5), (0.75, 1.299, -0.5), (1.299, 0.75, -1.5), (1.299, 0.75, -0.5), (1.5, 0.0, -1.5), (1.5, 1.51e-07, -0.5), (1.299, -0.75, -1.5), (1.299, -0.75, -0.5), (0.75, -1.299, -1.5), (0.75, -1.299, -0.5), (0.0, -1.5, -1.5), (0.0, -1.5, -0.5), (-0.75, -1.299, -1.5), (-0.75, -1.299, -0.5), (-1.299, -0.75, -1.5), (-1.299, -0.75, -0.5), (-1.5, 0.0, -1.5), (-1.5, 1.51e-07, -0.5), (-1.299, 0.75, -1.5), (-1.299, 0.75, -0.5), (-0.75, 1.299, -1.5), (-0.75, 1.299, -0.5)], [], [(0, 1, 3, 2), (2, 3, 5, 4), (4, 5, 7, 6), (6, 7, 9, 8), (8, 9, 11, 10), (10, 11, 13, 12), (12, 13, 15, 14), (14, 15, 17, 16), (16, 17, 19, 18), (18, 19, 21, 20), (20, 21, 23, 22), (22, 23, 1, 0)])
_uv = me_cylinder_002.uv_layers.new(name='UVMap')
_uv.uv.foreach_set('vector', [0.3125, 0.707, 0.375, 0.707, 0.375, 0.7578, 0.3125, 0.7578, 0.3125, 0.7578, 0.375, 0.7578, 0.375, 0.8047, 0.3125, 0.8047, 0.3125, 0.8047, 0.375, 0.8047, 0.375, 0.8555, 0.3125, 0.8555, 0.3125, 0.8555, 0.375, 0.8555, 0.375, 0.9023, 0.3125, 0.9023, 0.3125, 0.9023, 0.375, 0.9023, 0.375, 0.9531, 0.3125, 0.9531, 0.3125, 0.9531, 0.375, 0.9531, 0.375, 1.0, 0.3125, 1.0, 0.3125, 0.418, 0.375, 0.418, 0.375, 0.4648, 0.3125, 0.4648, 0.3125, 0.4648, 0.375, 0.4648, 0.375, 0.5156, 0.3125, 0.5156, 0.3125, 0.5156, 0.375, 0.5156, 0.375, 0.5625, 0.3125, 0.5625, 0.3125, 0.5625, 0.375, 0.5625, 0.375, 0.6133, 0.3125, 0.6133, 0.3125, 0.6133, 0.375, 0.6133, 0.375, 0.6602, 0.3125, 0.6602, 0.3125, 0.6602, 0.375, 0.6602, 0.375, 0.707, 0.3125, 0.707])
me_cylinder_002.materials.append(mat_material)
me_cylinder_002.update()
me_cylinder_004 = bpy.data.meshes.new('Cylinder.004')
me_cylinder_004.from_pydata([(3.311e-09, 2.5, -1.5), (3.311e-09, 2.5, -0.5), (1.25, 2.165, -1.5), (1.25, 2.165, -0.5), (2.165, 1.25, -1.5), (2.165, 1.25, -0.5), (2.5, -1.046e-07, -1.5), (2.5, 1.974e-07, -0.5), (2.165, -1.25, -1.5), (2.165, -1.25, -0.5), (1.25, -2.165, -1.5), (1.25, -2.165, -0.5), (3.311e-09, -2.5, -1.5), (3.311e-09, -2.5, -0.5), (-1.25, -2.165, -1.5), (-1.25, -2.165, -0.5), (-2.165, -1.25, -1.5), (-2.165, -1.25, -0.5), (-2.5, -1.046e-07, -1.5), (-2.5, 1.974e-07, -0.5), (-2.165, 1.25, -1.5), (-2.165, 1.25, -0.5), (-1.25, 2.165, -1.5), (-1.25, 2.165, -0.5)], [], [(0, 1, 3, 2), (2, 3, 5, 4), (4, 5, 7, 6), (6, 7, 9, 8), (8, 9, 11, 10), (10, 11, 13, 12), (12, 13, 15, 14), (14, 15, 17, 16), (16, 17, 19, 18), (18, 19, 21, 20), (20, 21, 23, 22), (22, 23, 1, 0)])
_uv = me_cylinder_004.uv_layers.new(name='UVMap')
_uv.uv.foreach_set('vector', [0.25, 0.5156, 0.3125, 0.5156, 0.3125, 0.5938, 0.25, 0.5938, 0.25, 0.5938, 0.3125, 0.5938, 0.3125, 0.6758, 0.25, 0.6758, 0.25, 0.6758, 0.3125, 0.6758, 0.3125, 0.7578, 0.25, 0.7578, 0.25, 0.7578, 0.3125, 0.7578, 0.3125, 0.8398, 0.25, 0.8398, 0.25, 0.8398, 0.3125, 0.8398, 0.3125, 0.918, 0.25, 0.918, 0.25, 0.918, 0.3125, 0.918, 0.3125, 1.0, 0.25, 1.0, 0.25, 0.03125, 0.3125, 0.03125, 0.3125, 0.1094, 0.25, 0.1094, 0.25, 0.1094, 0.3125, 0.1094, 0.3125, 0.1914, 0.25, 0.1914, 0.25, 0.1914, 0.3125, 0.1914, 0.3125, 0.2734, 0.25, 0.2734, 0.25, 0.2734, 0.3125, 0.2734, 0.3125, 0.3516, 0.25, 0.3516, 0.25, 0.3516, 0.3125, 0.3516, 0.3125, 0.4336, 0.25, 0.4336, 0.25, 0.4336, 0.3125, 0.4336, 0.3125, 0.5156, 0.25, 0.5156])
me_cylinder_004.materials.append(mat_material)
me_cylinder_004.update()
me_cylinder_005 = bpy.data.meshes.new('Cylinder.005')
me_cylinder_005.from_pydata([(2.053e-08, 3.5, -1.5), (2.053e-08, 3.5, -0.5), (1.75, 3.031, -1.5), (1.75, 3.031, -0.5), (3.031, 1.75, -1.5), (3.031, 1.75, -0.5), (3.5, -1.616e-07, -1.5), (3.5, 2.914e-07, -0.5), (3.031, -1.75, -1.5), (3.031, -1.75, -0.5), (1.75, -3.031, -1.5), (1.75, -3.031, -0.5), (2.053e-08, -3.5, -1.5), (2.053e-08, -3.5, -0.5), (-1.75, -3.031, -1.5), (-1.75, -3.031, -0.5), (-3.031, -1.75, -1.5), (-3.031, -1.75, -0.5), (-3.5, -1.616e-07, -1.5), (-3.5, 2.914e-07, -0.5), (-3.031, 1.75, -1.5), (-3.031, 1.75, -0.5), (-1.75, 3.031, -1.5), (-1.75, 3.031, -0.5)], [], [(0, 1, 3, 2), (2, 3, 5, 4), (4, 5, 7, 6), (6, 7, 9, 8), (8, 9, 11, 10), (10, 11, 13, 12), (12, 13, 15, 14), (14, 15, 17, 16), (16, 17, 19, 18), (18, 19, 21, 20), (20, 21, 23, 22), (22, 23, 1, 0)])
_uv = me_cylinder_005.uv_layers.new(name='UVMap')
_uv.uv.foreach_set('vector', [0.25, 1.0, 0.1875, 1.0, 0.1875, 0.8867, 0.25, 0.8867, 0.25, 0.8867, 0.1875, 0.8867, 0.1875, 0.7734, 0.25, 0.7734, 0.25, 0.7734, 0.1875, 0.7734, 0.1875, 0.6602, 0.25, 0.6602, 0.25, 0.6602, 0.1875, 0.6602, 0.1875, 0.5469, 0.25, 0.5469, 0.25, 0.5469, 0.1875, 0.5469, 0.1875, 0.4336, 0.25, 0.4336, 0.25, 0.4336, 0.1875, 0.4336, 0.1875, 0.3203, 0.25, 0.3203, 0.1875, 1.0, 0.125, 1.0, 0.125, 0.8867, 0.1875, 0.8867, 0.1875, 0.8867, 0.125, 0.8867, 0.125, 0.7734, 0.1875, 0.7734, 0.1875, 0.7734, 0.125, 0.7734, 0.125, 0.6602, 0.1875, 0.6602, 0.1875, 0.6602, 0.125, 0.6602, 0.125, 0.5469, 0.1875, 0.5469, 0.1875, 0.5469, 0.125, 0.5469, 0.125, 0.4336, 0.1875, 0.4336, 0.1875, 0.4336, 0.125, 0.4336, 0.125, 0.3203, 0.1875, 0.3203])
me_cylinder_005.materials.append(mat_material)
me_cylinder_005.update()
me_cylinder_006 = bpy.data.meshes.new('Cylinder.006')
me_cylinder_006.from_pydata([(2.356e-08, 4.5, -1.5), (2.356e-08, 4.5, -0.5), (2.25, 3.897, -1.5), (2.25, 3.897, -0.5), (3.897, 2.25, -1.5), (3.897, 2.25, -0.5), (4.5, -3.207e-07, -1.5), (4.5, 2.833e-07, -0.5), (3.897, -2.25, -1.5), (3.897, -2.25, -0.5), (2.25, -3.897, -1.5), (2.25, -3.897, -0.5), (2.356e-08, -4.5, -1.5), (2.356e-08, -4.5, -0.5), (-2.25, -3.897, -1.5), (-2.25, -3.897, -0.5), (-3.897, -2.25, -1.5), (-3.897, -2.25, -0.5), (-4.5, -3.207e-07, -1.5), (-4.5, 2.833e-07, -0.5), (-3.897, 2.25, -1.5), (-3.897, 2.25, -0.5), (-2.25, 3.897, -1.5), (-2.25, 3.897, -0.5)], [], [(0, 1, 3, 2), (2, 3, 5, 4), (4, 5, 7, 6), (6, 7, 9, 8), (8, 9, 11, 10), (10, 11, 13, 12), (12, 13, 15, 14), (14, 15, 17, 16), (16, 17, 19, 18), (18, 19, 21, 20), (20, 21, 23, 22), (22, 23, 1, 0)])
_uv = me_cylinder_006.uv_layers.new(name='UVMap')
_uv.uv.foreach_set('vector', [0.125, 1.0, 0.0625, 1.0, 0.0625, 0.8555, 0.125, 0.8555, 0.125, 0.8555, 0.0625, 0.8555, 0.0625, 0.7109, 0.125, 0.7109, 0.125, 0.7109, 0.0625, 0.7109, 0.0625, 0.5625, 0.125, 0.5625, 0.125, 0.5625, 0.0625, 0.5625, 0.0625, 0.418, 0.125, 0.418, 0.125, 0.418, 0.0625, 0.418, 0.0625, 0.2734, 0.125, 0.2734, 0.125, 0.2734, 0.0625, 0.2734, 0.0625, 0.1289, 0.125, 0.1289, 0.0625, 1.0, 0.0, 1.0, 0.0, 0.8555, 0.0625, 0.8555, 0.0625, 0.8555, 0.0, 0.8555, 0.0, 0.7109, 0.0625, 0.7109, 0.0625, 0.7109, 0.0, 0.7109, 0.0, 0.5625, 0.0625, 0.5625, 0.0625, 0.5625, 0.0, 0.5625, 0.0, 0.418, 0.0625, 0.418, 0.0625, 0.418, 0.0, 0.418, 0.0, 0.2734, 0.0625, 0.2734, 0.0625, 0.2734, 0.0, 0.2734, 0.0, 0.1289, 0.0625, 0.1289])
me_cylinder_006.materials.append(mat_material)
me_cylinder_006.update()
me_cylinder_007 = bpy.data.meshes.new('Cylinder.007')
me_cylinder_007.from_pydata([(0.0, 0.5, -0.5), (-1.552e-10, 0.4375, 0.5), (0.3536, 0.3536, -0.5), (0.3094, 0.3094, 0.5), (0.5, 0.0, -0.5), (0.4375, 2.949e-09, 0.5), (0.3536, -0.3536, -0.5), (0.3094, -0.3094, 0.5), (0.0, -0.5, -0.5), (-1.552e-10, -0.4375, 0.5), (-0.3536, -0.3536, -0.5), (-0.3094, -0.3094, 0.5), (-0.5, 0.0, -0.5), (-0.4375, 2.949e-09, 0.5), (-0.3536, 0.3536, -0.5), (-0.3094, 0.3094, 0.5), (0.0, 0.5, -0.25), (-1.552e-10, 0.4375, -0.125), (0.3094, 0.3094, -0.125), (0.3536, 0.3536, -0.25), (0.4375, -2.949e-09, -0.125), (0.5, 0.0, -0.25), (0.3094, -0.3094, -0.125), (0.3536, -0.3536, -0.25), (-1.552e-10, -0.4375, -0.125), (0.0, -0.5, -0.25), (-0.3094, -0.3094, -0.125), (-0.3536, -0.3536, -0.25), (-0.4375, -2.949e-09, -0.125), (-0.5, 0.0, -0.25), (-0.3094, 0.3094, -0.125), (-0.3536, 0.3536, -0.25)], [], [(12, 29, 31, 14), (11, 13, 28, 26), (3, 1, 15, 13, 11, 9, 7, 5), (0, 16, 19, 2), (3, 5, 20, 18), (0, 2, 4, 6, 8, 10, 12, 14), (31, 30, 17, 16), (14, 31, 16, 0), (15, 1, 17, 30), (29, 28, 30, 31), (13, 15, 30, 28), (8, 25, 27, 10), (27, 26, 28, 29), (10, 27, 29, 12), (2, 19, 21, 4), (25, 24, 26, 27), (9, 11, 26, 24), (23, 22, 24, 25), (5, 7, 22, 20), (7, 9, 24, 22), (6, 23, 25, 8), (21, 20, 22, 23), (4, 21, 23, 6), (19, 18, 20, 21), (16, 17, 18, 19), (17, 1, 3, 18)])
_uv = me_cylinder_007.uv_layers.new(name='UVMap')
_uv.uv.foreach_set('vector', [0.0, 0.07227, 0.007812, 0.07227, 0.007812, 0.08398, 0.0, 0.08398, 0.007812, 0.03125, 0.007812, 0.02148, 0.02734, 0.02148, 0.02734, 0.03125, 0.04492, 0.0293, 0.05273, 0.03711, 0.05273, 0.04688, 0.04492, 0.05469, 0.03516, 0.05469, 0.02734, 0.04688, 0.02734, 0.03711, 0.03516, 0.0293, 0.0, 0.0, 0.007812, 0.0, 0.007812, 0.01172, 0.0, 0.01172, 0.007812, 0.07422, 0.007812, 0.0625, 0.02734, 0.0625, 0.02734, 0.07422, 0.04688, 0.0, 0.05664, 0.007812, 0.05664, 0.01953, 0.04688, 0.0293, 0.03516, 0.0293, 0.02734, 0.01953, 0.02734, 0.007812, 0.03516, 0.0, 0.05664, 0.05273, 0.06055, 0.05273, 0.06055, 0.06445, 0.05664, 0.06445, 0.0, 0.08398, 0.007812, 0.08398, 0.007812, 0.0957, 0.0, 0.0957, 0.007812, 0.009766, 0.007812, 0.0, 0.02734, 0.0, 0.02734, 0.009766, 0.06055, 0.02344, 0.05664, 0.02344, 0.05664, 0.01367, 0.06055, 0.01172, 0.007812, 0.02148, 0.007812, 0.009766, 0.02734, 0.009766, 0.02734, 0.02148, 0.0, 0.04688, 0.007812, 0.04688, 0.007812, 0.06055, 0.0, 0.06055, 0.06055, 0.05273, 0.05664, 0.05273, 0.05664, 0.04102, 0.06055, 0.04102, 0.0, 0.06055, 0.007812, 0.06055, 0.007812, 0.07227, 0.0, 0.07227, 0.0, 0.01172, 0.007812, 0.01172, 0.007812, 0.02344, 0.0, 0.02344, 0.05273, 0.0293, 0.05664, 0.0293, 0.05664, 0.04102, 0.05273, 0.04102, 0.007812, 0.04102, 0.007812, 0.03125, 0.02734, 0.03125, 0.02734, 0.04102, 0.05273, 0.04102, 0.05664, 0.04102, 0.05664, 0.05273, 0.05273, 0.05273, 0.007812, 0.0625, 0.007812, 0.05273, 0.02734, 0.05273, 0.02734, 0.0625, 0.007812, 0.05273, 0.007812, 0.04102, 0.02734, 0.04102, 0.02734, 0.05273, 0.0, 0.03516, 0.007812, 0.03516, 0.007812, 0.04688, 0.0, 0.04688, 0.05273, 0.05273, 0.05664, 0.05273, 0.05664, 0.06445, 0.05273, 0.06445, 0.0, 0.02344, 0.007812, 0.02344, 0.007812, 0.03516, 0.0, 0.03516, 0.05664, 0.0, 0.06055, 0.0, 0.06055, 0.01172, 0.05664, 0.01172, 0.06055, 0.04102, 0.05664, 0.04102, 0.05664, 0.0293, 0.06055, 0.0293, 0.02734, 0.08398, 0.007812, 0.08398, 0.007812, 0.07422, 0.02734, 0.07422])
me_cylinder_007.materials.append(mat_material_001)
me_cylinder_007.update()
me_plane = bpy.data.meshes.new('Plane')
me_plane.from_pydata([(-0.2088, -0.0625, 1.312), (0.00775, 0.0625, 1.312), (-0.2088, -0.0625, 0.0), (0.00775, 0.0625, 0.0)], [], [(0, 1, 3, 2)])
_uv = me_plane.uv_layers.new(name='UVMap')
_uv.uv.foreach_set('vector', [0.02344, 0.166, 0.007812, 0.166, 0.007812, 0.08398, 0.02344, 0.08398])
me_plane.materials.append(mat_material_001)
me_plane.update()
me_cube_017 = bpy.data.meshes.new('Cube.017')
me_cube_017.from_pydata([(-0.5, -0.5, -0.5), (-0.5, -0.5, 0.5), (-0.5, 0.5, -0.5), (-0.5, 0.5, 0.5), (0.5, -0.5, -0.5), (0.5, -0.5, 0.5), (0.5, 0.5, -0.5), (0.5, 0.5, 0.5)], [], [(0, 1, 3, 2), (2, 3, 7, 6), (6, 7, 5, 4), (4, 5, 1, 0), (2, 6, 4, 0), (7, 3, 1, 5)])
_uv = me_cube_017.uv_layers.new(name='UVMap')
_uv.uv.foreach_set('vector', [0.375, 0.0, 0.625, 0.0, 0.625, 0.25, 0.375, 0.25, 0.375, 0.25, 0.625, 0.25, 0.625, 0.5, 0.375, 0.5, 0.375, 0.5, 0.625, 0.5, 0.625, 0.75, 0.375, 0.75, 0.375, 0.75, 0.625, 0.75, 0.625, 1.0, 0.375, 1.0, 0.125, 0.5, 0.375, 0.5, 0.375, 0.75, 0.125, 0.75, 0.625, 0.5, 0.875, 0.5, 0.875, 0.75, 0.625, 0.75])
me_cube_017.update()
me_cylinder_008 = bpy.data.meshes.new('Cylinder.008')
me_cylinder_008.from_pydata([(0.0, 0.25, -0.5), (0.0, 0.25, 0.5), (0.1768, 0.1768, -0.5), (0.1768, 0.1768, 0.5), (0.25, 0.0, -0.5), (0.25, 0.0, 0.5), (0.1768, -0.1768, -0.5), (0.1768, -0.1768, 0.5), (0.0, -0.25, -0.5), (0.0, -0.25, 0.5), (-0.1768, -0.1768, -0.5), (-0.1768, -0.1768, 0.5), (-0.25, 0.0, -0.5), (-0.25, 0.0, 0.5), (-0.1768, 0.1768, -0.5), (-0.1768, 0.1768, 0.5)], [], [(0, 1, 3, 2), (2, 3, 5, 4), (4, 5, 7, 6), (6, 7, 9, 8), (8, 9, 11, 10), (10, 11, 13, 12), (3, 1, 15, 13, 11, 9, 7, 5), (12, 13, 15, 14), (14, 15, 1, 0), (0, 2, 4, 6, 8, 10, 12, 14)])
_uv = me_cylinder_008.uv_layers.new(name='UVMap')
_uv.uv.foreach_set('vector', [1.0, 0.5, 1.0, 1.0, 0.875, 1.0, 0.875, 0.5, 0.875, 0.5, 0.875, 1.0, 0.75, 1.0, 0.75, 0.5, 0.75, 0.5, 0.75, 1.0, 0.625, 1.0, 0.625, 0.5, 0.625, 0.5, 0.625, 1.0, 0.5, 1.0, 0.5, 0.5, 0.5, 0.5, 0.5, 1.0, 0.375, 1.0, 0.375, 0.5, 0.375, 0.5, 0.375, 1.0, 0.25, 1.0, 0.25, 0.5, 0.4197, 0.4197, 0.25, 0.49, 0.08029, 0.4197, 0.01, 0.25, 0.08029, 0.08029, 0.25, 0.01, 0.4197, 0.08029, 0.49, 0.25, 0.25, 0.5, 0.25, 1.0, 0.125, 1.0, 0.125, 0.5, 0.125, 0.5, 0.125, 1.0, 0.0, 1.0, 0.0, 0.5, 0.75, 0.49, 0.9197, 0.4197, 0.99, 0.25, 0.9197, 0.08029, 0.75, 0.01, 0.5803, 0.08029, 0.51, 0.25, 0.5803, 0.4197])
me_cylinder_008.update()

# ---- objects
ob_block2_3_001 = bpy.data.objects.new('Block2/3.001', me_cube_003)
ob_block2_3_002 = bpy.data.objects.new('Block2/3.002', me_cube_003)
ob_block2_3_003 = bpy.data.objects.new('Block2/3.003', me_cube_003)
ob_block2_3_004 = bpy.data.objects.new('Block2/3.004', me_cube_003)
ob_block2_3_005 = bpy.data.objects.new('Block2/3.005', me_cube_003)
ob_light = bpy.data.objects.new('Light', light_light)
ob_camera = bpy.data.objects.new('Camera', cam_camera)
ob_cube = bpy.data.objects.new('Cube', me_cube_001)
ob_cylinder_001 = bpy.data.objects.new('Cylinder.001', me_cylinder_001)
ob_port = bpy.data.objects.new('Port', me_cube_002)
ob_block2_3 = bpy.data.objects.new('Block2/3', me_cube_003)
ob_cube_003 = bpy.data.objects.new('Cube.003', me_cube_005)
ob_cube_001 = bpy.data.objects.new('Cube.001', me_cube_008)
ob_cube_002 = bpy.data.objects.new('Cube.002', me_cube_008)
ob_cube_004 = bpy.data.objects.new('Cube.004', me_cube_008)
ob_cube_005 = bpy.data.objects.new('Cube.005', me_cube_005)
ob_cube_006 = bpy.data.objects.new('Cube.006', me_cube_005)
ob_cube_007 = bpy.data.objects.new('Cube.007', me_cube_005)
ob_cube_008 = bpy.data.objects.new('Cube.008', me_cube_005)
ob_cube_009 = bpy.data.objects.new('Cube.009', me_cube_008)
ob_cube_010 = bpy.data.objects.new('Cube.010', me_cube_008)
ob_cube_011 = bpy.data.objects.new('Cube.011', me_cube_008)
ob_cube_012 = bpy.data.objects.new('Cube.012', me_cube_011)
ob_cube_013 = bpy.data.objects.new('Cube.013', me_cube_012)
ob_cube_014 = bpy.data.objects.new('Cube.014', me_cube_013)
ob_cube_015 = bpy.data.objects.new('Cube.015', me_cube_008)
ob_cube_016 = bpy.data.objects.new('Cube.016', me_cube_008)
ob_cube_017 = bpy.data.objects.new('Cube.017', me_cube_014)
ob_cube_018 = bpy.data.objects.new('Cube.018', me_cube_015)
ob_cube_019 = bpy.data.objects.new('Cube.019', me_cube_015)
ob_cube_020 = bpy.data.objects.new('Cube.020', me_cube_015)
ob_cube_021 = bpy.data.objects.new('Cube.021', me_cube_015)
ob_cube_022 = bpy.data.objects.new('Cube.022', me_cube_015)
ob_cube_023 = bpy.data.objects.new('Cube.023', me_cube_015)
ob_cube_024 = bpy.data.objects.new('Cube.024', me_cube_015)
ob_cube_025 = bpy.data.objects.new('Cube.025', me_cube_015)
ob_cube_026 = bpy.data.objects.new('Cube.026', me_cube_016)
ob_cube_027 = bpy.data.objects.new('Cube.027', me_cube_018)
ob_cube_028 = bpy.data.objects.new('Cube.028', me_cube_019)
ob_cube_029 = bpy.data.objects.new('Cube.029', me_cube_020)
ob_2b = bpy.data.objects.new('2B', me_cylinder_003)
ob_20b = bpy.data.objects.new('20B', me_cylinder_002)
ob_100b = bpy.data.objects.new('100B', me_cylinder_004)
ob_100b_001 = bpy.data.objects.new('100B.001', me_cylinder_004)
ob_1000b = bpy.data.objects.new('1000B', me_cylinder_005)
ob_1000b_001 = bpy.data.objects.new('1000B.001', me_cylinder_005)
ob_10000b = bpy.data.objects.new('10000B', me_cylinder_006)
ob_10000b_001 = bpy.data.objects.new('10000B.001', me_cylinder_006)
ob_cylinder = bpy.data.objects.new('Cylinder', me_cylinder_007)
ob_blades = bpy.data.objects.new('Blades', me_plane)
ob_rbmgay = bpy.data.objects.new('rbmgay', me_cube_017)
ob_shaft = bpy.data.objects.new('Shaft', me_cylinder_008)

# ---- transforms, parenting, visibility, modifiers, constraints
ob_block2_3_001.location = (0.0, -6.5, 2.5)
ob_block2_3_002.location = (0.0, -7.5, 2.5)
ob_block2_3_003.location = (0.0, -8.5, 2.5)
ob_block2_3_004.location = (0.0, -11.5, 2.5)
ob_block2_3_005.location = (0.0, -12.5, 2.5)
ob_light.location = (4.076, 1.005, 5.904)
ob_light.rotation_euler = (0.6503, 0.05522, 1.866)
ob_light.lock_rotations_4d = False
ob_light.empty_display_type = 'ARROWS'
ob_light.color = (0.0, 0.0, 0.0, 0.0)
ob_light.lineart.crease_threshold = 0.0
ob_camera.location = (7.359, -6.926, 4.958)
ob_camera.rotation_euler = (1.109, 0.0, 0.8149)
ob_camera.lock_rotations_4d = False
ob_camera.empty_display_type = 'ARROWS'
ob_camera.color = (0.0, 0.0, 0.0, 0.0)
ob_camera.display_type = 'WIRE'
ob_camera.lineart.crease_threshold = 0.0
ob_cube.location = (0.0, -0.5, 0.5)
ob_cylinder_001.location = (0.0, 2.0, 1.5)
ob_cylinder_001.rotation_euler = (1.571, -0.0, 0.0)
ob_port.location = (0.0, -0.5, 1.5)
ob_block2_3.location = (0.0, -1.5, 2.5)
ob_cube_003.location = (0.0, -24.5, -0.5)
ob_cube_001.location = (0.0, -19.5, -0.5)
ob_cube_002.location = (0.0, -22.5, -0.5)
ob_cube_004.location = (0.0, -23.5, -0.5)
ob_cube_005.location = (0.0, -25.5, -0.5)
ob_cube_006.location = (0.0, -30.5, -0.5)
ob_cube_007.location = (0.0, -35.5, -0.5)
ob_cube_008.location = (0.0, -36.5, -0.5)
ob_cube_009.location = (0.0, -37.5, -0.5)
ob_cube_010.location = (0.0, -37.5, -0.5)
ob_cube_011.location = (0.0, -41.5, -0.5)
ob_cube_012.location = (0.0, -0.5, -0.5)
ob_cube_013.location = (0.0, -24.5, -0.5)
ob_cube_014.location = (0.0, -48.5, -0.5)
ob_cube_015.location = (0.0, -18.5, -0.5)
ob_cube_016.location = (0.0, -40.5, -0.5)
ob_cube_017.location = (0.0, -26.5, -0.5)
_m = ob_cube_017.modifiers.new('Array', 'ARRAY')
_m.count = 4
_m.relative_offset_displace = (0.0, -1.0, 0.0)
ob_cube_018.location = (0.0, -17.5, 0.5)
ob_cube_019.location = (0.0, -16.5, 0.5)
ob_cube_020.location = (0.0, -14.5, 0.5)
ob_cube_021.location = (0.0, -13.5, 0.5)
ob_cube_022.location = (0.0, -46.5, 0.5)
ob_cube_023.location = (0.0, -45.5, 0.5)
ob_cube_024.location = (0.0, -43.5, 0.5)
ob_cube_025.location = (0.0, -42.5, 0.5)
ob_cube_026.location = (0.0, -18.5, -0.5)
ob_cube_027.location = (0.0, -0.5, 0.5)
_m = ob_cube_027.modifiers.new('Array', 'ARRAY')
_m.relative_offset_displace = (0.0, -1.0, 0.0)
ob_cube_028.location = (0.0, -0.5, 0.5)
ob_cube_029.location = (0.0, -2.5, 0.5)
_m = ob_cube_029.modifiers.new('Array', 'ARRAY')
_m.relative_offset_displace = (0.0, -1.0, 0.0)
ob_2b.location = (0.0, -3.5, 1.5)
ob_2b.rotation_euler = (1.571, -0.0, 0.0)
_m = ob_2b.modifiers.new('Array', 'ARRAY')
_m.count = 4
_m.relative_offset_displace = (0.0, 0.0, 1.0)
ob_20b.location = (0.0, -10.5, 1.5)
ob_20b.rotation_euler = (1.571, -0.0, 0.0)
_m = ob_20b.modifiers.new('Array', 'ARRAY')
_m.relative_offset_displace = (0.0, 0.0, 1.0)
ob_100b.location = (0.0, -27.5, 1.5)
ob_100b.rotation_euler = (1.571, -0.0, 0.0)
_m = ob_100b.modifiers.new('Array', 'ARRAY')
_m.count = 4
_m.relative_offset_displace = (0.0, 0.0, 1.0)
ob_100b_001.location = (0.0, -32.5, 1.5)
ob_100b_001.rotation_euler = (1.571, -0.0, 0.0)
_m = ob_100b_001.modifiers.new('Array', 'ARRAY')
_m.count = 4
_m.relative_offset_displace = (0.0, 0.0, 1.0)
ob_1000b.location = (0.0, -21.5, 1.5)
ob_1000b.rotation_euler = (1.571, -0.0, 0.0)
_m = ob_1000b.modifiers.new('Array', 'ARRAY')
_m.relative_offset_displace = (0.0, 0.0, 1.0)
ob_1000b_001.location = (0.0, -39.5, 1.5)
ob_1000b_001.rotation_euler = (1.571, -0.0, 0.0)
_m = ob_1000b_001.modifiers.new('Array', 'ARRAY')
_m.relative_offset_displace = (0.0, 0.0, 1.0)
ob_10000b.location = (0.0, -16.5, 1.5)
ob_10000b.rotation_euler = (1.571, -0.0, 0.0)
ob_10000b_001.location = (0.0, -45.5, 1.5)
ob_10000b_001.rotation_euler = (1.571, -0.0, 0.0)
ob_cylinder.location = (0.0, -0.5, 1.5)
ob_cylinder.rotation_euler = (-1.571, -0.0, 0.0)
ob_blades.location = (0.0, 0.0, 1.5)
_m = ob_blades.modifiers.new('Array', 'ARRAY')
_m.count = 24
_m.use_relative_offset = False
_m.use_object_offset = True
_m.offset_object = ob_rbmgay
ob_rbmgay.location = (0.0, 0.0, 1.5)
ob_rbmgay.rotation_euler = (0.0, -0.2618, 0.0)
ob_shaft.location = (0.0, 0.0, 1.5)
ob_shaft.rotation_euler = (1.571, -0.0, 0.0)

# ---- collection membership
col_linked.objects.link(ob_block2_3_001)
col_linked.objects.link(ob_block2_3_002)
col_linked.objects.link(ob_block2_3_003)
col_linked.objects.link(ob_block2_3_004)
col_linked.objects.link(ob_block2_3_005)
col_collection.objects.link(ob_light)
col_collection.objects.link(ob_camera)
col_collection.objects.link(ob_cube)
col_collection.objects.link(ob_cylinder_001)
col_collection.objects.link(ob_port)
col_collection.objects.link(ob_block2_3)
col_collection.objects.link(ob_cube_003)
col_collection.objects.link(ob_cube_001)
col_collection.objects.link(ob_cube_002)
col_collection.objects.link(ob_cube_004)
col_collection.objects.link(ob_cube_005)
col_collection.objects.link(ob_cube_006)
col_collection.objects.link(ob_cube_007)
col_collection.objects.link(ob_cube_008)
col_collection.objects.link(ob_cube_009)
col_collection.objects.link(ob_cube_010)
col_collection.objects.link(ob_cube_011)
col_collection.objects.link(ob_cube_012)
col_collection.objects.link(ob_cube_013)
col_collection.objects.link(ob_cube_014)
col_collection.objects.link(ob_cube_015)
col_collection.objects.link(ob_cube_016)
col_collection.objects.link(ob_cube_017)
col_collection.objects.link(ob_cube_018)
col_collection.objects.link(ob_cube_019)
col_collection.objects.link(ob_cube_020)
col_collection.objects.link(ob_cube_021)
col_collection.objects.link(ob_cube_022)
col_collection.objects.link(ob_cube_023)
col_collection.objects.link(ob_cube_024)
col_collection.objects.link(ob_cube_025)
col_collection.objects.link(ob_cube_026)
col_collection.objects.link(ob_cube_027)
col_collection.objects.link(ob_cube_028)
col_collection.objects.link(ob_cube_029)
col_es.objects.link(ob_2b)
col_uds.objects.link(ob_20b)
col_sds.objects.link(ob_100b)
col_sds.objects.link(ob_100b_001)
col_ds.objects.link(ob_1000b)
col_ds.objects.link(ob_1000b_001)
col_s.objects.link(ob_10000b)
col_s.objects.link(ob_10000b_001)
col_s.objects.link(ob_cylinder)
col_s.objects.link(ob_blades)
col_s.objects.link(ob_rbmgay)
col_s.objects.link(ob_shaft)

# ---- scene / render settings (as saved in the file)
scene.camera = ob_camera
scene.frame_start = 1; scene.frame_end = 250; scene.frame_set(1)
scene.render.engine = 'BLENDER_EEVEE_NEXT'
bpy.context.view_layer.update()
